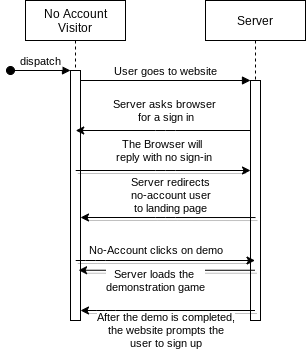

The diagram above was exported from draw.io. Its source (the exported page's mxGraphModel, read from the mxfile embedded in the PNG):
<mxGraphModel dx="228" dy="145" grid="1" gridSize="10" guides="1" tooltips="1" connect="1" arrows="1" fold="1" page="1" pageScale="1" pageWidth="850" pageHeight="1100" math="0" shadow="0">
  <root>
    <mxCell id="0" />
    <mxCell id="1" parent="0" />
    <mxCell id="3nuBFxr9cyL0pnOWT2aG-1" value="No Account &#10;Visitor" style="shape=umlLifeline;perimeter=lifelinePerimeter;container=1;collapsible=0;recursiveResize=0;rounded=0;shadow=0;strokeWidth=1;" parent="1" vertex="1">
      <mxGeometry x="120" y="80" width="100" height="320" as="geometry" />
    </mxCell>
    <mxCell id="3nuBFxr9cyL0pnOWT2aG-2" value="" style="points=[];perimeter=orthogonalPerimeter;rounded=0;shadow=0;strokeWidth=1;" parent="3nuBFxr9cyL0pnOWT2aG-1" vertex="1">
      <mxGeometry x="45" y="70" width="10" height="250" as="geometry" />
    </mxCell>
    <mxCell id="3nuBFxr9cyL0pnOWT2aG-3" value="dispatch" style="verticalAlign=bottom;startArrow=oval;endArrow=block;startSize=8;shadow=0;strokeWidth=1;" parent="3nuBFxr9cyL0pnOWT2aG-1" target="3nuBFxr9cyL0pnOWT2aG-2" edge="1">
      <mxGeometry relative="1" as="geometry">
        <mxPoint x="-15" y="70" as="sourcePoint" />
      </mxGeometry>
    </mxCell>
    <mxCell id="3nuBFxr9cyL0pnOWT2aG-5" value="Server" style="shape=umlLifeline;perimeter=lifelinePerimeter;container=1;collapsible=0;recursiveResize=0;rounded=0;shadow=0;strokeWidth=1;" parent="1" vertex="1">
      <mxGeometry x="300" y="80" width="100" height="320" as="geometry" />
    </mxCell>
    <mxCell id="3nuBFxr9cyL0pnOWT2aG-6" value="" style="points=[];perimeter=orthogonalPerimeter;rounded=0;shadow=0;strokeWidth=1;" parent="3nuBFxr9cyL0pnOWT2aG-5" vertex="1">
      <mxGeometry x="45" y="80" width="10" height="240" as="geometry" />
    </mxCell>
    <mxCell id="3nuBFxr9cyL0pnOWT2aG-8" value="User goes to website" style="verticalAlign=bottom;endArrow=block;entryX=0;entryY=0;shadow=0;strokeWidth=1;" parent="1" source="3nuBFxr9cyL0pnOWT2aG-2" target="3nuBFxr9cyL0pnOWT2aG-6" edge="1">
      <mxGeometry relative="1" as="geometry">
        <mxPoint x="275" y="160" as="sourcePoint" />
      </mxGeometry>
    </mxCell>
    <mxCell id="1fScQF8nLEnVFVMwU-Z7-1" value="Server asks browser &lt;br&gt;for a sign in" style="endArrow=classic;html=1;" edge="1" parent="1" source="3nuBFxr9cyL0pnOWT2aG-6" target="3nuBFxr9cyL0pnOWT2aG-1">
      <mxGeometry x="-0.0273" y="-20" width="50" height="50" relative="1" as="geometry">
        <mxPoint x="230" y="230" as="sourcePoint" />
        <mxPoint x="280" y="180" as="targetPoint" />
        <Array as="points">
          <mxPoint x="260" y="210" />
        </Array>
        <mxPoint as="offset" />
      </mxGeometry>
    </mxCell>
    <mxCell id="1fScQF8nLEnVFVMwU-Z7-3" value="" style="endArrow=classic;html=1;shadow=1;" edge="1" parent="1" source="3nuBFxr9cyL0pnOWT2aG-1" target="3nuBFxr9cyL0pnOWT2aG-6">
      <mxGeometry width="50" height="50" relative="1" as="geometry">
        <mxPoint x="230" y="220" as="sourcePoint" />
        <mxPoint x="280" y="170" as="targetPoint" />
        <Array as="points">
          <mxPoint x="260" y="250" />
        </Array>
      </mxGeometry>
    </mxCell>
    <mxCell id="1fScQF8nLEnVFVMwU-Z7-6" value="The Browser will &lt;br&gt;reply with no sign-in" style="edgeLabel;html=1;align=center;verticalAlign=middle;resizable=0;points=[];" vertex="1" connectable="0" parent="1fScQF8nLEnVFVMwU-Z7-3">
      <mxGeometry x="-0.3096" y="1" relative="1" as="geometry">
        <mxPoint x="27.83" y="-19" as="offset" />
      </mxGeometry>
    </mxCell>
    <mxCell id="1fScQF8nLEnVFVMwU-Z7-7" value="" style="endArrow=classic;html=1;shadow=1;exitX=0.5;exitY=0.571;exitDx=0;exitDy=0;exitPerimeter=0;" edge="1" parent="1" source="3nuBFxr9cyL0pnOWT2aG-6" target="3nuBFxr9cyL0pnOWT2aG-2">
      <mxGeometry width="50" height="50" relative="1" as="geometry">
        <mxPoint x="240" y="310" as="sourcePoint" />
        <mxPoint x="290" y="260" as="targetPoint" />
        <Array as="points">
          <mxPoint x="260" y="297" />
        </Array>
      </mxGeometry>
    </mxCell>
    <mxCell id="1fScQF8nLEnVFVMwU-Z7-8" value="Server redirects&lt;br&gt;no-account user&lt;br&gt;to landing page" style="edgeLabel;html=1;align=center;verticalAlign=middle;resizable=0;points=[];" vertex="1" connectable="0" parent="1fScQF8nLEnVFVMwU-Z7-7">
      <mxGeometry x="-0.3656" y="-3" relative="1" as="geometry">
        <mxPoint x="-29.44" y="-19.02" as="offset" />
      </mxGeometry>
    </mxCell>
    <mxCell id="1fScQF8nLEnVFVMwU-Z7-10" value="" style="endArrow=classic;html=1;shadow=1;" edge="1" parent="1" source="3nuBFxr9cyL0pnOWT2aG-1" target="3nuBFxr9cyL0pnOWT2aG-5">
      <mxGeometry width="50" height="50" relative="1" as="geometry">
        <mxPoint x="240" y="350" as="sourcePoint" />
        <mxPoint x="290" y="300" as="targetPoint" />
        <Array as="points">
          <mxPoint x="190" y="340" />
        </Array>
      </mxGeometry>
    </mxCell>
    <mxCell id="1fScQF8nLEnVFVMwU-Z7-12" value="No-Account clicks on demo" style="edgeLabel;html=1;align=center;verticalAlign=middle;resizable=0;points=[];" vertex="1" connectable="0" parent="1fScQF8nLEnVFVMwU-Z7-10">
      <mxGeometry x="-0.3697" relative="1" as="geometry">
        <mxPoint x="23.39" y="-10" as="offset" />
      </mxGeometry>
    </mxCell>
    <mxCell id="1fScQF8nLEnVFVMwU-Z7-13" value="" style="endArrow=classic;html=1;shadow=1;entryX=0.807;entryY=0.799;entryDx=0;entryDy=0;entryPerimeter=0;" edge="1" parent="1" source="3nuBFxr9cyL0pnOWT2aG-5" target="3nuBFxr9cyL0pnOWT2aG-2">
      <mxGeometry width="50" height="50" relative="1" as="geometry">
        <mxPoint x="230" y="390" as="sourcePoint" />
        <mxPoint x="230" y="350" as="targetPoint" />
      </mxGeometry>
    </mxCell>
    <mxCell id="1fScQF8nLEnVFVMwU-Z7-14" value="Server loads the &lt;br&gt;demonstration game" style="edgeLabel;html=1;align=center;verticalAlign=middle;resizable=0;points=[];" vertex="1" connectable="0" parent="1fScQF8nLEnVFVMwU-Z7-13">
      <mxGeometry x="0.5398" y="-1" relative="1" as="geometry">
        <mxPoint x="36.33" y="11.25" as="offset" />
      </mxGeometry>
    </mxCell>
    <mxCell id="1fScQF8nLEnVFVMwU-Z7-9" value="" style="endArrow=classic;html=1;shadow=1;" edge="1" parent="1" source="3nuBFxr9cyL0pnOWT2aG-5" target="3nuBFxr9cyL0pnOWT2aG-2">
      <mxGeometry width="50" height="50" relative="1" as="geometry">
        <mxPoint x="240" y="360" as="sourcePoint" />
        <mxPoint x="290" y="300" as="targetPoint" />
        <Array as="points">
          <mxPoint x="200" y="390" />
        </Array>
      </mxGeometry>
    </mxCell>
    <mxCell id="1fScQF8nLEnVFVMwU-Z7-15" value="After the demo is completed,&lt;br&gt;the website prompts the&lt;br&gt;user to sign up" style="edgeLabel;html=1;align=center;verticalAlign=middle;resizable=0;points=[];" vertex="1" connectable="0" parent="1fScQF8nLEnVFVMwU-Z7-9">
      <mxGeometry x="0.2321" y="-1" relative="1" as="geometry">
        <mxPoint x="18" y="21" as="offset" />
      </mxGeometry>
    </mxCell>
  </root>
</mxGraphModel>